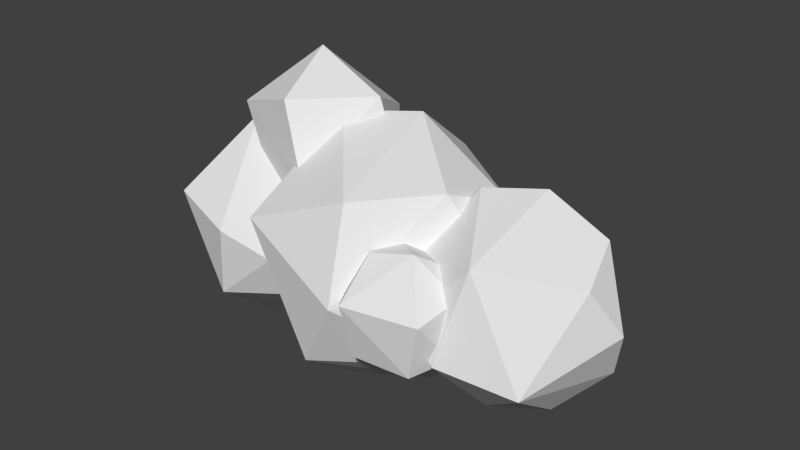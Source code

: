 # Source: Cloud_4.blend  (saved by Blender 3.2.14; exported with 4.5.12 LTS)
import bpy
from mathutils import Matrix  # noqa: F401  (used for matrix-valued properties, if any)

bpy.ops.wm.read_factory_settings(use_empty=True)
scene = bpy.context.scene
scene.name = 'Scene'

# ---- collections
col_1 = bpy.data.collections.new('集合 1'); scene.collection.children.link(col_1)

# ---- materials (node trees are filled in below, after node groups)
mat_x = bpy.data.materials.new('材质')
mat_x.use_transparent_shadow = False

# ---- material node trees

# ---- world
world_world = bpy.data.worlds.new('World'); scene.world = world_world
world_world.color = (0.05088, 0.05088, 0.05088)
world_world.use_sun_shadow = False
world_world.sun_shadow_jitter_overblur = 0.0
world_world.cycles.sampling_method = 'MANUAL'
world_world.cycles.sample_map_resolution = 256

# ---- meshes
me_icosphere_045 = bpy.data.meshes.new('Icosphere.045')
me_icosphere_045.from_pydata([(2.658, 1.527, -1.588), (1.794, 1.0, -2.281), (1.245, 0.01993, -1.507), (0.6764, 0.522, -1.591), (0.732, 1.572, -1.951), (2.506, 0.4677, -1.487), (2.851, 1.196, -0.2798), (1.823, 2.488, -1.263), (0.476, 1.151, -0.2276), (1.566, 1.151, 0.3937), (1.016, 0.7685, 0.1855), (0.574, 2.006, -0.3001), (1.868, 2.102, -0.007952), (-1.945, -0.7575, 0.4801), (-1.646, 1.328, 0.7084), (-2.395, 1.205, 1.85), (-1.871, 0.3438, 2.753), (-1.412, 0.3438, 0.01552), (-2.739, 0.1767, 0.518), (-0.3051, 0.3389, 1.034), (-1.074, -1.044, 1.034), (-2.79, -0.4955, 1.845), (-2.989, 0.1767, 1.315), (-1.227, 1.452, 1.597), (-1.558, -0.8579, 2.259), (-0.5443, 0.1767, 2.251), (1.213, -1.304, -1.087), (0.7907, -1.997, -0.7626), (0.3111, -1.304, -0.5298), (2.116, -1.304, 0.3725), (1.742, -1.92, -0.7626), (2.071, -1.304, -0.609), (1.642, -0.9922, -0.9368), (0.683, -1.304, -0.9368), (1.049, -0.7996, -0.9368), (2.173, -0.9922, -0.07865), (1.984, -2.021, 0.1954), (0.254, -1.616, -0.07865), (0.77, -2.258, 0.1954), (0.3553, -1.304, 0.4517), (1.472, -1.492, 0.9333), (0.7843, -1.616, 0.7795), (0.7843, -0.9922, 0.7795), (1.906, -0.7767, 0.4689), (-1.236, -0.9648, -0.9729), (-2.562, 1.268, -1.361), (-1.236, 0.8037, -0.9729), (-2.206, -1.756, 0.1788), (-2.753, -0.2983, 1.564), (-2.602, -0.5386, -1.893), (-2.459, -1.581, -1.102), (-1.022, -0.08055, -1.105), (-1.748, -0.08055, -1.831), (-3.882, -0.5386, -1.102), (-3.639, 0.3336, -1.451), (-1.464, -1.441, -0.2206), (-3.436, -1.421, 0.3866), (-4.209, -0.08055, -0.3108), (-1.464, 1.28, -0.2206), (-2.996, 1.589, -0.3108), (-1.295, -0.9216, 0.6637), (-3.879, 0.389, 0.6604), (-1.295, 0.7605, 0.6637), (-1.569, -0.08055, 1.21), (-2.344, 1.268, 0.9198), (3.226, -1.393, -0.7727), (0.739, -0.05214, -0.9178), (2.237, 1.449, -1.047), (3.669, 0.4174, -1.047), (1.026, -0.9364, 0.5867), (1.026, 0.8321, 0.5867), (3.673, -0.5101, 0.7155), (2.392, 0.4059, 1.507), (2.095, -0.5101, -1.838), (2.948, -0.05214, -1.776), (1.086, -0.8932, -1.05), (1.673, 0.362, -1.776), (1.086, 0.7889, -1.05), (3.999, -0.05214, -0.07538), (1.997, -1.728, -0.565), (1.255, -1.413, -0.1655), (1.255, 1.309, -0.1655), (2.786, 1.618, -0.07538), (0.8127, -0.05214, 0.7188), (2.25, 1.449, 0.7155), (2.352, -1.401, 0.9748), (3.429, 0.362, 1.065), (1.539, -0.05215, 1.445), (-2.037, 0.5389, -1.252), (-0.7031, 1.519, -1.636), (-0.0004357, 0.5389, 2.043), (-0.3845, -0.6432, -2.273), (-0.2003, -1.989, -1.252), (1.647, -0.6581, -1.252), (0.7168, -0.05214, -2.194), (-1.723, -0.5866, -1.703), (0.9523, 1.51, -1.252), (2.073, -0.05214, 0.001018), (0.5077, -2.207, 0.001019), (-1.46, -1.782, 0.6683), (-1.468, 1.704, -0.1153), (-2.458, -0.05214, -0.2316), (0.5077, 2.103, 0.001019), (-2.032, 0.5538, 1.022), (-0.1846, 1.885, 1.022), (1.652, 0.5389, 1.022), (0.3181, -1.624, 1.406), (1.338, -0.5866, 1.472), (-1.102, -0.05214, 1.963)], [], [(5, 1, 0), (4, 3, 8), (7, 4, 11), (4, 8, 11), (0, 7, 6), (9, 6, 12), (12, 11, 9), (11, 10, 9), (11, 8, 10), (7, 12, 6), (7, 11, 12), (5, 0, 6), (1, 7, 0), (1, 4, 7), (4, 1, 3), (1, 2, 3), (1, 5, 2), (20, 17, 19), (17, 13, 18), (14, 18, 15), (19, 14, 23), (13, 20, 21), (14, 15, 23), (21, 24, 16), (15, 21, 16), (23, 15, 16), (25, 23, 16), (24, 25, 16), (19, 23, 25), (22, 21, 15), (21, 20, 24), (20, 25, 24), (20, 19, 25), (15, 18, 22), (22, 18, 21), (18, 13, 21), (17, 14, 19), (17, 18, 14), (13, 17, 20), (26, 30, 27), (26, 27, 33), (26, 33, 34), (30, 31, 36), (27, 30, 38), (28, 27, 37), (29, 43, 40), (43, 42, 40), (42, 41, 40), (39, 38, 41), (41, 38, 40), (38, 36, 40), (36, 29, 40), (37, 38, 39), (37, 27, 38), (38, 30, 36), (36, 35, 29), (36, 31, 35), (33, 27, 28), (31, 30, 32), (30, 26, 32), (44, 52, 51), (49, 54, 45), (49, 45, 52), (45, 54, 59), (46, 45, 58), (50, 47, 56), (47, 60, 48), (63, 64, 48), (63, 62, 64), (64, 61, 48), (61, 56, 48), (56, 47, 48), (48, 60, 63), (58, 64, 62), (59, 61, 64), (57, 56, 61), (55, 60, 47), (58, 59, 64), (58, 45, 59), (59, 57, 61), (59, 54, 57), (54, 53, 57), (57, 53, 56), (53, 50, 56), (47, 50, 55), (50, 44, 55), (52, 45, 46), (54, 49, 53), (49, 50, 53), (51, 52, 46), (49, 52, 50), (52, 44, 50), (65, 74, 68), (73, 76, 74), (65, 68, 78), (67, 77, 81), (68, 67, 82), (67, 81, 82), (68, 82, 78), (69, 85, 87), (70, 83, 87), (86, 84, 72), (72, 84, 87), (84, 70, 87), (83, 69, 87), (87, 85, 72), (85, 86, 72), (85, 71, 86), (78, 86, 71), (78, 82, 86), (82, 84, 86), (82, 81, 84), (81, 70, 84), (80, 85, 69), (80, 79, 85), (65, 71, 85), (65, 78, 71), (75, 79, 80), (79, 65, 85), (74, 67, 68), (74, 76, 67), (76, 77, 67), (76, 66, 77), (76, 75, 66), (76, 73, 75), (73, 79, 75), (73, 65, 79), (73, 74, 65), (91, 95, 89), (91, 89, 94), (88, 95, 101), (89, 88, 100), (93, 97, 98), (92, 98, 99), (89, 100, 102), (96, 102, 97), (107, 105, 90), (105, 104, 90), (90, 104, 108), (104, 103, 108), (103, 99, 108), (108, 106, 90), (108, 99, 106), (106, 107, 90), (97, 102, 105), (102, 104, 105), (102, 100, 104), (100, 103, 104), (101, 99, 103), (98, 106, 99), (98, 107, 106), (98, 97, 107), (97, 105, 107), (96, 89, 102), (100, 101, 103), (100, 88, 101), (101, 95, 99), (95, 92, 99), (92, 93, 98), (93, 96, 97), (94, 89, 96), (89, 95, 88), (91, 92, 95), (93, 94, 96), (91, 94, 92), (94, 93, 92)])
me_icosphere_045.polygons.foreach_set('use_smooth', [True] * 166)
_k = set([(0, 1), (0, 5), (0, 6), (0, 7), (1, 2), (1, 3), (1, 4), (1, 5), (1, 7), (3, 4), (4, 7), (4, 8), (4, 11), (6, 7), (6, 12), (7, 11), (7, 12), (8, 11), (9, 11), (9, 12), (10, 11), (11, 12), (13, 17), (13, 18), (13, 20), (13, 21), (14, 15), (14, 17), (14, 18), (14, 19), (14, 23), (15, 16), (15, 18), (15, 21), (15, 22), (15, 23), (16, 21), (16, 23), (16, 24), (16, 25), (17, 18), (17, 19), (17, 20), (18, 21), (18, 22), (19, 20), (19, 23), (19, 25), (20, 21), (20, 24), (20, 25), (21, 22), (21, 24), (23, 25), (24, 25), (26, 27), (26, 30), (26, 33), (27, 28), (27, 30), (27, 33), (27, 37), (27, 38), (29, 36), (29, 40), (30, 31), (30, 32), (30, 36), (30, 38), (31, 36), (35, 36), (36, 38), (36, 40), (37, 38), (38, 39), (38, 40), (38, 41), (40, 41), (40, 42), (40, 43), (44, 50), (44, 52), (45, 46), (45, 49), (45, 52), (45, 54), (45, 58), (45, 59), (46, 52), (47, 48), (47, 50), (47, 55), (47, 56), (47, 60), (48, 56), (48, 60), (48, 61), (48, 63), (48, 64), (49, 50), (49, 52), (49, 53), (49, 54), (50, 52), (50, 53), (50, 55), (50, 56), (51, 52), (53, 54), (53, 56), (53, 57), (54, 57), (54, 59), (56, 57), (56, 61), (57, 59), (57, 61), (58, 59), (58, 64), (59, 61), (59, 64), (61, 64), (62, 64), (63, 64), (65, 68), (65, 71), (65, 73), (65, 74), (65, 78), (65, 79), (65, 85), (66, 76), (67, 68), (67, 74), (67, 76), (67, 77), (67, 81), (67, 82), (68, 74), (68, 78), (68, 82), (69, 85), (69, 87), (70, 84), (70, 87), (71, 78), (71, 85), (71, 86), (72, 84), (72, 85), (72, 86), (72, 87), (73, 74), (73, 75), (73, 76), (73, 79), (74, 76), (75, 76), (75, 79), (76, 77), (78, 82), (78, 86), (79, 80), (79, 85), (80, 85), (81, 82), (81, 84), (82, 84), (82, 86), (83, 87), (84, 86), (84, 87), (85, 86), (85, 87), (88, 89), (88, 95), (88, 100), (88, 101), (89, 91), (89, 94), (89, 95), (89, 96), (89, 100), (89, 102), (90, 104), (90, 105), (90, 106), (90, 107), (90, 108), (91, 92), (91, 94), (91, 95), (92, 93), (92, 94), (92, 95), (92, 98), (92, 99), (93, 94), (93, 96), (93, 97), (93, 98), (94, 96), (95, 99), (95, 101), (96, 97), (96, 102), (97, 98), (97, 102), (97, 105), (97, 107), (98, 99), (98, 106), (98, 107), (99, 101), (99, 103), (99, 106), (99, 108), (100, 101), (100, 102), (100, 103), (100, 104), (101, 103), (102, 104), (102, 105), (103, 104), (103, 108), (104, 105), (104, 108), (105, 107), (106, 107), (106, 108)])
me_icosphere_045.attributes.new('sharp_edge', 'BOOLEAN', 'EDGE').data.foreach_set('value', [ (min(e.vertices), max(e.vertices)) in _k for e in me_icosphere_045.edges])
me_icosphere_045.materials.append(mat_x)
me_icosphere_045.use_remesh_preserve_volume = False
me_icosphere_045.use_remesh_preserve_attributes = False
me_icosphere_045.use_mirror_vertex_groups = False
me_icosphere_045.update()
me_icosphere_045.normals_split_custom_set([tuple(v) for v in zip(*[iter([0.6767, -0.1659, -0.7173, 0.6767, -0.1659, -0.7173, 0.6767, -0.1659, -0.7173, -0.9892, 0.002145, -0.1465, -0.9892, 0.002145, -0.1465, -0.9892, 0.002145, -0.1465, -0.5174, 0.814, -0.2639, -0.5174, 0.814, -0.2639, -0.5174, 0.814, -0.2639, -0.9872, 0.1029, -0.1216, -0.9872, 0.1029, -0.1216, -0.9872, 0.1029, -0.1216, 0.7624, 0.6451, 0.05106, 0.7624, 0.6451, 0.05106, 0.7624, 0.6451, 0.05106, 0.4462, 0.2241, 0.8664, 0.4462, 0.2241, 0.8664, 0.4462, 0.2241, 0.8664, -0.2284, 0.4396, 0.8687, -0.2284, 0.4396, 0.8687, -0.2284, 0.4396, 0.8687, -0.455, 0.1798, 0.8721, -0.455, 0.1798, 0.8721, -0.455, 0.1798, 0.8721, -0.5415, 0.1325, 0.8302, -0.5415, 0.1325, 0.8302, -0.5415, 0.1325, 0.8302, 0.6931, 0.6955, 0.1897, 0.6931, 0.6955, 0.1897, 0.6931, 0.6955, 0.1897, -0.1364, 0.9453, 0.2963, -0.1364, 0.9453, 0.2963, -0.1364, 0.9453, 0.2963, 0.9706, -0.1569, -0.1825, 0.9706, -0.1569, -0.1825, 0.9706, -0.1569, -0.1825, 0.3067, 0.5334, -0.7883, 0.3067, 0.5334, -0.7883, 0.3067, 0.5334, -0.7883, 0.0467, 0.5635, -0.8248, 0.0467, 0.5635, -0.8248, 0.0467, 0.5635, -0.8248, -0.4172, -0.2751, -0.8662, -0.4172, -0.2751, -0.8662, -0.4172, -0.2751, -0.8662, -0.3028, -0.4804, -0.8231, -0.3028, -0.4804, -0.8231, -0.3028, -0.4804, -0.8231, 0.2535, -0.6831, -0.685, 0.2535, -0.6831, -0.685, 0.2535, -0.6831, -0.685, 0.633, -0.3521, -0.6895, 0.633, -0.3521, -0.6895, 0.633, -0.3521, -0.6895, -0.3185, -0.2333, -0.9188, -0.3185, -0.2333, -0.9188, -0.3185, -0.2333, -0.9188, -0.6488, 0.674, -0.3531, -0.6488, 0.674, -0.3531, -0.6488, 0.674, -0.3531, 0.6068, 0.6966, -0.3829, 0.6068, 0.6966, -0.3829, 0.6068, 0.6966, -0.3829, -0.3081, -0.9513, -0.007998, -0.3081, -0.9513, -0.007998, -0.3081, -0.9513, -0.007998, -0.2137, 0.9763, -0.03507, -0.2137, 0.9763, -0.03507, -0.2137, 0.9763, -0.03507, -0.3997, -0.4357, 0.8065, -0.3997, -0.4357, 0.8065, -0.3997, -0.4357, 0.8065, -0.769, 0.1764, 0.6144, -0.769, 0.1764, 0.6144, -0.769, 0.1764, 0.6144, -0.003008, 0.7227, 0.6912, -0.003008, 0.7227, 0.6912, -0.003008, 0.7227, 0.6912, 0.3528, 0.5694, 0.7425, 0.3528, 0.5694, 0.7425, 0.3528, 0.5694, 0.7425, 0.3062, -0.2925, 0.9059, 0.3062, -0.2925, 0.9059, 0.3062, -0.2925, 0.9059, 0.8035, 0.5487, 0.231, 0.8035, 0.5487, 0.231, 0.8035, 0.5487, 0.231, -0.817, 0.1877, 0.5452, -0.817, 0.1877, 0.5452, -0.817, 0.1877, 0.5452, -0.2915, -0.9561, 0.03021, -0.2915, -0.9561, 0.03021, -0.2915, -0.9561, 0.03021, 0.6672, -0.6508, 0.3623, 0.6672, -0.6508, 0.3623, 0.6672, -0.6508, 0.3623, 0.869, -0.4833, 0.1064, 0.869, -0.4833, 0.1064, 0.869, -0.4833, 0.1064, -0.7795, 0.5768, -0.2443, -0.7795, 0.5768, -0.2443, -0.7795, 0.5768, -0.2443, -0.8474, -0.4598, -0.2656, -0.8474, -0.4598, -0.2656, -0.8474, -0.4598, -0.2656, -0.7252, -0.6025, -0.3332, -0.7252, -0.6025, -0.3332, -0.7252, -0.6025, -0.3332, 0.5617, 0.5615, -0.6076, 0.5617, 0.5615, -0.6076, 0.5617, 0.5615, -0.6076, -0.3631, 0.4769, -0.8005, -0.3631, 0.4769, -0.8005, -0.3631, 0.4769, -0.8005, 0.3411, -0.5008, -0.7955, 0.3411, -0.5008, -0.7955, 0.3411, -0.5008, -0.7955, 0.03564, -0.4421, -0.8963, 0.03564, -0.4421, -0.8963, 0.03564, -0.4421, -0.8963, -0.2628, -0.2735, -0.9253, -0.2628, -0.2735, -0.9253, -0.2628, -0.2735, -0.9253, -0.268, 0.1947, -0.9435, -0.268, 0.1947, -0.9435, -0.268, 0.1947, -0.9435, 0.8761, -0.4034, -0.2641, 0.8761, -0.4034, -0.2641, 0.8761, -0.4034, -0.2641, 0.07756, -0.9622, -0.2612, 0.07756, -0.9622, -0.2612, 0.07756, -0.9622, -0.2612, -0.8113, -0.4279, -0.3984, -0.8113, -0.4279, -0.3984, -0.8113, -0.4279, -0.3984, 0.634, 0.1119, 0.7652, 0.634, 0.1119, 0.7652, 0.634, 0.1119, 0.7652, 0.1495, 0.473, 0.8683, 0.1495, 0.473, 0.8683, 0.1495, 0.473, 0.8683, -0.2182, 0.0, 0.9759, -0.2182, 0.0, 0.9759, -0.2182, 0.0, 0.9759, -0.7253, -0.4541, 0.5175, -0.7253, -0.4541, 0.5175, -0.7253, -0.4541, 0.5175, -0.04461, -0.6714, 0.7398, -0.04461, -0.6714, 0.7398, -0.04461, -0.6714, 0.7398, 0.1474, -0.7527, 0.6416, 0.1474, -0.7527, 0.6416, 0.1474, -0.7527, 0.6416, 0.6754, -0.2914, 0.6774, 0.6754, -0.2914, 0.6774, 0.6754, -0.2914, 0.6774, -0.7872, -0.4541, 0.4173, -0.7872, -0.4541, 0.4173, -0.7872, -0.4541, 0.4173, -0.7218, -0.6635, -0.1969, -0.7218, -0.6635, -0.1969, -0.7218, -0.6635, -0.1969, 0.1901, -0.9703, -0.15, 0.1901, -0.9703, -0.15, 0.1901, -0.9703, -0.15, 0.9836, -0.1805, -0.0002012, 0.9836, -0.1805, -0.0002012, 0.9836, -0.1805, -0.0002012, 0.9777, -0.1981, -0.07027, 0.9777, -0.1981, -0.07027, 0.9777, -0.1981, -0.07027, -0.71, -0.2735, -0.6489, -0.71, -0.2735, -0.6489, -0.71, -0.2735, -0.6489, 0.56, -0.09473, -0.8231, 0.56, -0.09473, -0.8231, 0.56, -0.09473, -0.8231, 0.4089, -0.126, -0.9038, 0.4089, -0.126, -0.9038, 0.4089, -0.126, -0.9038, 0.6817, -0.2665, -0.6814, 0.6817, -0.2665, -0.6814, 0.6817, -0.2665, -0.6814, -0.1658, 0.282, -0.945, -0.1658, 0.282, -0.945, -0.1658, 0.282, -0.945, -0.08302, 0.2832, -0.9555, -0.08302, 0.2832, -0.9555, -0.08302, 0.2832, -0.9555, -0.5651, 0.6942, -0.4458, -0.5651, 0.6942, -0.4458, -0.5651, 0.6942, -0.4458, 0.4049, 0.823, -0.3984, 0.4049, 0.823, -0.3984, 0.4049, 0.823, -0.3984, -0.2744, -0.9586, -0.07676, -0.2744, -0.9586, -0.07676, -0.2744, -0.9586, -0.07676, 0.1879, -0.6384, 0.7464, 0.1879, -0.6384, 0.7464, 0.1879, -0.6384, 0.7464, 0.2157, 0.3226, 0.9216, 0.2157, 0.3226, 0.9216, 0.2157, 0.3226, 0.9216, 0.3973, 0.4058, 0.8231, 0.3973, 0.4058, 0.8231, 0.3973, 0.4058, 0.8231, -0.3867, 0.435, 0.8131, -0.3867, 0.435, 0.8131, -0.3867, 0.435, 0.8131, -0.6976, -0.2711, 0.6633, -0.6976, -0.2711, 0.6633, -0.6976, -0.2711, 0.6633, -0.07114, -0.7008, 0.7098, -0.07114, -0.7008, 0.7098, -0.07114, -0.7008, 0.7098, 0.3301, -0.4366, 0.8369, 0.3301, -0.4366, 0.8369, 0.3301, -0.4366, 0.8369, 0.4765, 0.7947, 0.3761, 0.4765, 0.7947, 0.3761, 0.4765, 0.7947, 0.3761, -0.4992, 0.7365, 0.4565, -0.4992, 0.7365, 0.4565, -0.4992, 0.7365, 0.4565, -0.8617, -0.2754, 0.4262, -0.8617, -0.2754, 0.4262, -0.8617, -0.2754, 0.4262, 0.5212, -0.7755, 0.3563, 0.5212, -0.7755, 0.3563, 0.5212, -0.7755, 0.3563, 0.1868, 0.9702, 0.1544, 0.1868, 0.9702, 0.1544, 0.1868, 0.9702, 0.1544, 0.2053, 0.9564, -0.2077, 0.2053, 0.9564, -0.2077, 0.2053, 0.9564, -0.2077, -0.809, 0.5878, -0.00903, -0.809, 0.5878, -0.00903, -0.809, 0.5878, -0.00903, -0.7947, 0.5773, -0.1876, -0.7947, 0.5773, -0.1876, -0.7947, 0.5773, -0.1876, -0.9031, 0.08346, -0.4212, -0.9031, 0.08346, -0.4212, -0.9031, 0.08346, -0.4212, -0.8532, -0.5191, -0.05169, -0.8532, -0.5191, -0.05169, -0.8532, -0.5191, -0.05169, -0.566, -0.7724, -0.2881, -0.566, -0.7724, -0.2881, -0.566, -0.7724, -0.2881, 0.2972, -0.9364, -0.1866, 0.2972, -0.9364, -0.1866, 0.2972, -0.9364, -0.1866, 0.4482, -0.8104, -0.3772, 0.4482, -0.8104, -0.3772, 0.4482, -0.8104, -0.3772, 0.401, 0.5078, -0.7624, 0.401, 0.5078, -0.7624, 0.401, 0.5078, -0.7624, -0.5161, -0.1903, -0.8351, -0.5161, -0.1903, -0.8351, -0.5161, -0.1903, -0.8351, -0.4272, -0.5829, -0.6912, -0.4272, -0.5829, -0.6912, -0.4272, -0.5829, -0.6912, 0.6817, 0.2665, -0.6814, 0.6817, 0.2665, -0.6814, 0.6817, 0.2665, -0.6814, 0.3439, -0.5373, -0.7701, 0.3439, -0.5373, -0.7701, 0.3439, -0.5373, -0.7701, 0.3522, -0.5389, -0.7652, 0.3522, -0.5389, -0.7652, 0.3522, -0.5389, -0.7652, 0.7666, -0.2754, -0.5801, 0.7666, -0.2754, -0.5801, 0.7666, -0.2754, -0.5801, 0.02712, 0.08346, -0.9961, 0.02712, 0.08346, -0.9961, 0.02712, 0.08346, -0.9961, 0.8617, -0.2754, -0.4262, 0.8617, -0.2754, -0.4262, 0.8617, -0.2754, -0.4262, -0.4583, 0.8017, -0.3837, -0.4583, 0.8017, -0.3837, -0.4583, 0.8017, -0.3837, 0.5287, 0.7339, -0.4264, 0.5287, 0.7339, -0.4264, 0.5287, 0.7339, -0.4264, -0.1941, 0.9791, -0.06079, -0.1941, 0.9791, -0.06079, -0.1941, 0.9791, -0.06079, 0.809, 0.5878, 0.009029, 0.809, 0.5878, 0.009029, 0.809, 0.5878, 0.009029, -0.401, -0.5078, 0.7624, -0.401, -0.5078, 0.7624, -0.401, -0.5078, 0.7624, -0.6817, 0.2665, 0.6814, -0.6817, 0.2665, 0.6814, -0.6817, 0.2665, 0.6814, 0.3356, 0.5982, 0.7277, 0.3356, 0.5982, 0.7277, 0.3356, 0.5982, 0.7277, -0.3439, 0.5373, 0.7701, -0.3439, 0.5373, 0.7701, -0.3439, 0.5373, 0.7701, -0.3522, 0.5389, 0.7652, -0.3522, 0.5389, 0.7652, -0.3522, 0.5389, 0.7652, -0.6817, -0.2665, 0.6814, -0.6817, -0.2665, 0.6814, -0.6817, -0.2665, 0.6814, 0.08302, -0.2832, 0.9555, 0.08302, -0.2832, 0.9555, 0.08302, -0.2832, 0.9555, 0.3679, -0.2702, 0.8897, 0.3679, -0.2702, 0.8897, 0.3679, -0.2702, 0.8897, 0.3527, -0.2613, 0.8985, 0.3527, -0.2613, 0.8985, 0.3527, -0.2613, 0.8985, 0.9031, 0.08346, 0.4212, 0.9031, 0.08346, 0.4212, 0.9031, 0.08346, 0.4212, 0.7947, 0.5773, 0.1876, 0.7947, 0.5773, 0.1876, 0.7947, 0.5773, 0.1876, 0.5054, 0.7074, 0.4941, 0.5054, 0.7074, 0.4941, 0.5054, 0.7074, 0.4941, -0.2014, 0.9768, 0.07215, -0.2014, 0.9768, 0.07215, -0.2014, 0.9768, 0.07215, -0.4482, 0.8104, 0.3772, -0.4482, 0.8104, 0.3772, -0.4482, 0.8104, 0.3772, -0.4049, -0.823, 0.3984, -0.4049, -0.823, 0.3984, -0.4049, -0.823, 0.3984, -0.257, -0.9315, 0.2573, -0.257, -0.9315, 0.2573, -0.257, -0.9315, 0.2573, 0.5739, -0.7684, 0.2834, 0.5739, -0.7684, 0.2834, 0.5739, -0.7684, 0.2834, 0.8532, -0.5191, 0.05169, 0.8532, -0.5191, 0.05169, 0.8532, -0.5191, 0.05169, -0.5212, -0.7755, -0.3563, -0.5212, -0.7755, -0.3563, -0.5212, -0.7755, -0.3563, 0.282, -0.9496, 0.1366, 0.282, -0.9496, 0.1366, 0.282, -0.9496, 0.1366, 0.3933, 0.5459, -0.7398, 0.3933, 0.5459, -0.7398, 0.3933, 0.5459, -0.7398, 0.1598, 0.4918, -0.8559, 0.1598, 0.4918, -0.8559, 0.1598, 0.4918, -0.8559, -0.3661, 0.6422, -0.6734, -0.3661, 0.6422, -0.6734, -0.3661, 0.6422, -0.6734, -0.7081, 0.1851, -0.6814, -0.7081, 0.1851, -0.6814, -0.7081, 0.1851, -0.6814, -0.6347, -0.1425, -0.7595, -0.6347, -0.1425, -0.7595, -0.6347, -0.1425, -0.7595, -0.5514, -0.2093, -0.8075, -0.5514, -0.2093, -0.8075, -0.5514, -0.2093, -0.8075, -0.2683, -0.6857, -0.6767, -0.2683, -0.6857, -0.6767, -0.2683, -0.6857, -0.6767, 0.08136, -0.7233, -0.6857, 0.08136, -0.7233, -0.6857, 0.08136, -0.7233, -0.6857, 0.3353, -0.5191, -0.7862, 0.3353, -0.5191, -0.7862, 0.3353, -0.5191, -0.7862, -0.3759, 0.2105, -0.9024, -0.3759, 0.2105, -0.9024, -0.3759, 0.2105, -0.9024, -0.0764, 0.2714, -0.9594, -0.0764, 0.2714, -0.9594, -0.0764, 0.2714, -0.9594, -0.9031, -0.08346, -0.4212, -0.9031, -0.08346, -0.4212, -0.9031, -0.08346, -0.4212, -0.6155, 0.6835, -0.3926, -0.6155, 0.6835, -0.3926, -0.6155, 0.6835, -0.3926, 0.809, -0.5878, 0.009029, 0.809, -0.5878, 0.009029, 0.809, -0.5878, 0.009029, -0.2247, -0.9735, -0.04254, -0.2247, -0.9735, -0.04254, -0.2247, -0.9735, -0.04254, -0.1818, 0.9611, -0.208, -0.1818, 0.9611, -0.208, -0.1818, 0.9611, -0.208, 0.809, 0.5878, 0.009032, 0.809, 0.5878, 0.009032, 0.809, 0.5878, 0.009032, 0.5161, 0.1903, 0.8351, 0.5161, 0.1903, 0.8351, 0.5161, 0.1903, 0.8351, 0.4272, 0.5829, 0.6912, 0.4272, 0.5829, 0.6912, 0.4272, 0.5829, 0.6912, -0.3439, 0.5373, 0.7701, -0.3439, 0.5373, 0.7701, -0.3439, 0.5373, 0.7701, -0.3933, 0.5459, 0.7398, -0.3933, 0.5459, 0.7398, -0.3933, 0.5459, 0.7398, -0.7666, -0.2754, 0.5801, -0.7666, -0.2754, 0.5801, -0.7666, -0.2754, 0.5801, 0.0764, -0.2714, 0.9594, 0.0764, -0.2714, 0.9594, 0.0764, -0.2714, 0.9594, -0.2819, -0.5369, 0.7952, -0.2819, -0.5369, 0.7952, -0.2819, -0.5369, 0.7952, 0.1933, -0.251, 0.9485, 0.1933, -0.251, 0.9485, 0.1933, -0.251, 0.9485, 0.809, 0.5878, -0.00633, 0.809, 0.5878, -0.00633, 0.809, 0.5878, -0.00633, 0.5128, 0.6998, 0.4974, 0.5128, 0.6998, 0.4974, 0.5128, 0.6998, 0.4974, -0.2014, 0.9768, 0.07215, -0.2014, 0.9768, 0.07215, -0.2014, 0.9768, 0.07215, -0.5162, 0.7166, 0.4689, -0.5162, 0.7166, 0.4689, -0.5162, 0.7166, 0.4689, -0.8617, -0.2754, 0.4262, -0.8617, -0.2754, 0.4262, -0.8617, -0.2754, 0.4262, -0.07279, -0.9245, 0.3742, -0.07279, -0.9245, 0.3742, -0.07279, -0.9245, 0.3742, 0.6523, -0.6647, 0.3641, 0.6523, -0.6647, 0.3641, 0.6523, -0.6647, 0.3641, 0.7947, -0.5773, 0.1876, 0.7947, -0.5773, 0.1876, 0.7947, -0.5773, 0.1876, 0.9031, -0.08346, 0.4212, 0.9031, -0.08346, 0.4212, 0.9031, -0.08346, 0.4212, 0.09723, 0.9126, -0.3971, 0.09723, 0.9126, -0.3971, 0.09723, 0.9126, -0.3971, -0.8712, 0.4871, 0.06079, -0.8712, 0.4871, 0.06079, -0.8712, 0.4871, 0.06079, -0.8668, 0.4934, -0.07215, -0.8668, 0.4934, -0.07215, -0.8668, 0.4934, -0.07215, -0.8019, -0.5645, -0.1959, -0.8019, -0.5645, -0.1959, -0.8019, -0.5645, -0.1959, -0.5932, -0.7433, -0.3091, -0.5932, -0.7433, -0.3091, -0.5932, -0.7433, -0.3091, 0.5287, -0.7339, -0.4264, 0.5287, -0.7339, -0.4264, 0.5287, -0.7339, -0.4264, 0.8614, 0.276, -0.4264, 0.8614, 0.276, -0.4264, 0.8614, 0.276, -0.4264, 0.2004, 0.4834, -0.8521, 0.2004, 0.4834, -0.8521, 0.2004, 0.4834, -0.8521, -0.4231, 0.2325, -0.8757, -0.4231, 0.2325, -0.8757, -0.4231, 0.2325, -0.8757, -0.3356, -0.5982, -0.7277, -0.3356, -0.5982, -0.7277, -0.3356, -0.5982, -0.7277, 0.7639, 0.2448, -0.5971, 0.7639, 0.2448, -0.5971, 0.7639, 0.2448, -0.5971, 0.3439, -0.5373, -0.7701, 0.3439, -0.5373, -0.7701, 0.3439, -0.5373, -0.7701, 0.3933, -0.5459, -0.7398, 0.3933, -0.5459, -0.7398, 0.3933, -0.5459, -0.7398])] * 3)])

# ---- objects
ob_cloud_4 = bpy.data.objects.new('Cloud_4', me_icosphere_045)

# ---- transforms, parenting, visibility, modifiers, constraints
ob_cloud_4.location = (0.0, 0.0, 0.0)
ob_cloud_4.rotation_euler = (-1.629e-07, 0.0, 0.0)
ob_cloud_4.scale = (0.4607, 0.4607, 0.4607)
ob_cloud_4.color = (0.8, 0.8, 0.8, 1.0)
ob_cloud_4.lineart.crease_threshold = 0.0

# ---- collection membership
col_1.objects.link(ob_cloud_4)

# ---- scene / render settings (as saved in the file)
scene.frame_start = 1; scene.frame_end = 250; scene.frame_set(1)
scene.render.engine = 'BLENDER_EEVEE_NEXT'
scene.render.resolution_percentage = 50
scene.render.dither_intensity = 0.0
scene.cycles.use_denoising = False
scene.cycles.samples = 10
scene.cycles.sampling_pattern = 'TABULATED_SOBOL'
scene.cycles.light_sampling_threshold = 0.0
scene.cycles.use_adaptive_sampling = False
scene.cycles.use_light_tree = False
scene.cycles.blur_glossy = 0.0
scene.cycles.pixel_filter_type = 'GAUSSIAN'
scene.cycles.sample_clamp_indirect = 0.0
scene.view_settings.view_transform = 'Standard'
bpy.context.view_layer.update()

# ---- added for rendering (the .blend has no active camera and no usable light): camera, sun
cam_auto = bpy.data.cameras.new('AutoCamera')
cam_auto.lens = 50.0
cam_auto.sensor_width = 36.0
cam_auto.clip_end = 1000.0
ob_auto_camera = bpy.data.objects.new('AutoCamera', cam_auto)
scene.collection.objects.link(ob_auto_camera)
ob_auto_camera.location = (4.52786, -5.43839, 3.76966)
ob_auto_camera.rotation_euler = (1.09748, -7.21219e-08, 0.694738)
scene.camera = ob_auto_camera
light_auto_sun = bpy.data.lights.new('AutoSun', 'SUN')
light_auto_sun.energy = 3.0
light_auto_sun.angle = 0.0523599
ob_auto_sun = bpy.data.objects.new('AutoSun', light_auto_sun)
scene.collection.objects.link(ob_auto_sun)
ob_auto_sun.rotation_euler = (0.872665, 0.174533, 0.523599)
bpy.context.view_layer.update()

